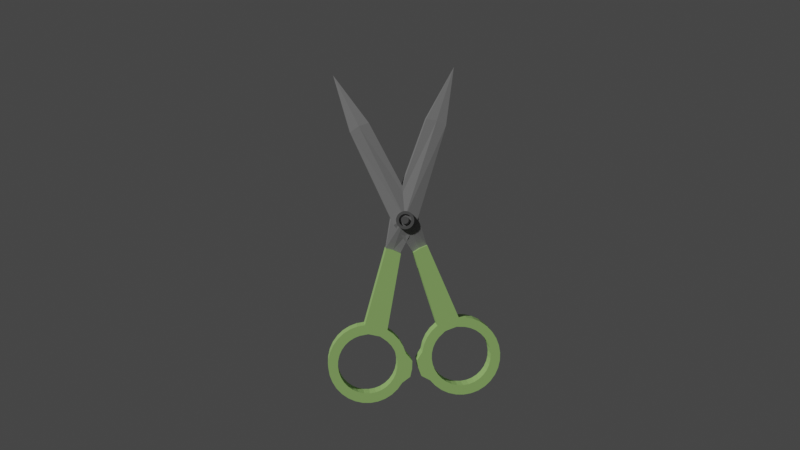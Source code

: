 # Source: scissor.blend  (saved by Blender 3.6.13; exported with 4.5.12 LTS)
import bpy
from mathutils import Matrix  # noqa: F401  (used for matrix-valued properties, if any)

bpy.ops.wm.read_factory_settings(use_empty=True)
scene = bpy.context.scene
scene.name = 'Scene'

# ---- materials (node trees are filled in below, after node groups)
mat_main = bpy.data.materials.new('main')
mat_main.use_transparent_shadow = False
mat_scissorcolor = bpy.data.materials.new('scissorColor')
mat_scissorcolor.use_transparent_shadow = False
mat_main_001 = bpy.data.materials.new('main.001')
mat_main_001.use_transparent_shadow = False

# ---- material node trees
mat_main.use_nodes = True; mat_main.node_tree.nodes.clear()
_N = mat_main.node_tree.nodes; _L = mat_main.node_tree.links
n0 = _N.new('ShaderNodeBsdfPrincipled'); n0.name = 'Principled BSDF'; n0.location = (10, 300)
n0.distribution = 'GGX'
n0.subsurface_method = 'RANDOM_WALK_SKIN'
n0.inputs[0].default_value = (0.1833, 0.1833, 0.1833, 1.0)
n0.inputs[3].default_value = 1.45
n0.inputs[27].default_value = (0.0, 0.0, 0.0, 1.0)
n0.inputs[28].default_value = 1.0
n1 = _N.new('ShaderNodeOutputMaterial'); n1.name = 'Material Output'; n1.location = (300, 300)
_L.new(n0.outputs[0], n1.inputs[0])
n1.is_active_output = True
mat_scissorcolor.use_nodes = True; mat_scissorcolor.node_tree.nodes.clear()
_N = mat_scissorcolor.node_tree.nodes; _L = mat_scissorcolor.node_tree.links
n0 = _N.new('ShaderNodeBsdfPrincipled'); n0.name = 'Principled BSDF'; n0.location = (10, 300)
n0.distribution = 'GGX'
n0.subsurface_method = 'RANDOM_WALK_SKIN'
n0.inputs[0].default_value = (0.2819, 0.4782, 0.1434, 1.0)
n0.inputs[3].default_value = 1.45
n0.inputs[27].default_value = (0.0, 0.0, 0.0, 1.0)
n0.inputs[28].default_value = 1.0
n1 = _N.new('ShaderNodeOutputMaterial'); n1.name = 'Material Output'; n1.location = (300, 300)
_L.new(n0.outputs[0], n1.inputs[0])
n1.is_active_output = True
mat_main_001.use_nodes = True; mat_main_001.node_tree.nodes.clear()
_N = mat_main_001.node_tree.nodes; _L = mat_main_001.node_tree.links
n0 = _N.new('ShaderNodeBsdfPrincipled'); n0.name = 'Principled BSDF'; n0.location = (10, 300)
n0.distribution = 'GGX'
n0.subsurface_method = 'RANDOM_WALK_SKIN'
n0.inputs[0].default_value = (0.08399, 0.08399, 0.08399, 1.0)
n0.inputs[3].default_value = 1.45
n0.inputs[27].default_value = (0.0, 0.0, 0.0, 1.0)
n0.inputs[28].default_value = 1.0
n1 = _N.new('ShaderNodeOutputMaterial'); n1.name = 'Material Output'; n1.location = (300, 300)
_L.new(n0.outputs[0], n1.inputs[0])
n1.is_active_output = True

# ---- world
world_world = bpy.data.worlds.new('World'); scene.world = world_world
world_world.use_nodes = True; world_world.node_tree.nodes.clear()
_N = world_world.node_tree.nodes; _L = world_world.node_tree.links
n0 = _N.new('ShaderNodeOutputWorld'); n0.name = 'World Output'; n0.location = (300, 300)
n1 = _N.new('ShaderNodeBackground'); n1.name = 'Background'; n1.location = (10, 300)
n1.inputs[0].default_value = (0.05088, 0.05088, 0.05088, 1.0)
_L.new(n1.outputs[0], n0.inputs[0])
n0.is_active_output = True
world_world.color = (0.05088, 0.05088, 0.05088)
world_world.use_sun_shadow = False
world_world.sun_shadow_jitter_overblur = 0.0

# ---- cameras
cam_camera_001 = bpy.data.cameras.new('Camera.001')

# ---- meshes
me_circle = bpy.data.meshes.new('Circle')
me_circle.from_pydata([(-5.859e-10, 0.7552, -6.58e-10), (-0.1473, 0.7407, -1.635e-09), (-0.289, 0.6977, -1.696e-09), (-0.4196, 0.628, -1.617e-09), (-0.534, 0.534, -1.827e-09), (-0.6778, 0.3618, -1.448e-09), (-0.7638, 0.07012, -1.357e-09), (-0.7407, -0.1473, -1.76e-09), (-0.6977, -0.289, -1.527e-09), (-0.628, -0.4196, -1.235e-09), (-0.534, -0.534, -8.962e-10), (-0.4196, -0.628, -5.226e-10), (-0.289, -0.6977, -4.798e-10), (-0.1473, -0.7407, -3.443e-10), (-5.859e-10, -0.7552, 6.58e-10), (0.1473, -0.7407, 1.284e-09), (0.289, -0.6977, 1.345e-09), (0.4196, -0.628, 1.617e-09), (0.534, -0.534, 1.827e-09), (0.628, -0.4196, 1.967e-09), (0.6977, -0.289, 2.031e-09), (0.7407, -0.1473, 2.017e-09), (0.7552, 0.0, 1.926e-09), (0.7407, 0.1473, 1.76e-09), (0.6977, 0.289, 1.527e-09), (0.628, 0.4196, 1.235e-09), (0.534, 0.534, 8.962e-10), (0.4196, 0.628, 5.226e-10), (0.289, 0.6977, 1.289e-10), (0.1473, 0.7407, -6.581e-12), (-0.1473, 0.7407, -0.4762), (-7.526e-09, 0.7552, -0.4762), (-0.289, 0.6977, -0.4762), (-0.4196, 0.628, -0.4762), (-0.534, 0.534, -0.4762), (-0.6778, 0.3618, -0.4762), (-0.7407, -0.1473, -0.4762), (-0.7638, 0.07012, -0.4762), (-0.6977, -0.289, -0.4762), (-0.628, -0.4196, -0.4762), (-0.534, -0.534, -0.4762), (-0.4196, -0.628, -0.4762), (-0.289, -0.6977, -0.4762), (-0.1473, -0.7407, -0.4762), (-7.526e-09, -0.7552, -0.4762), (0.1473, -0.7407, -0.4762), (0.289, -0.6977, -0.4762), (0.4196, -0.628, -0.4762), (0.534, -0.534, -0.4762), (0.628, -0.4196, -0.4762), (0.6977, -0.289, -0.4762), (0.7407, -0.1473, -0.4762), (0.7552, 2.572e-09, -0.4762), (0.7407, 0.1473, -0.4762), (0.6977, 0.289, -0.4762), (0.628, 0.4196, -0.4762), (0.534, 0.534, -0.4762), (0.4196, 0.628, -0.4762), (0.289, 0.6977, -0.4762), (0.1473, 0.7407, -0.4762), (-0.1951, 0.9808, 0.0), (0.01269, 1.129, -4.844e-10), (-0.3827, 0.9239, 0.0), (-0.5556, 0.8315, 0.0), (-0.7071, 0.7071, 0.0), (-0.8315, 0.5556, 0.0), (-0.9808, -0.1951, 0.0), (-1.0, 0.0, 0.0), (-0.9239, -0.3827, 0.0), (-0.8315, -0.5556, 0.0), (-0.7071, -0.7071, 0.0), (-0.5556, -0.8315, 0.0), (-0.3827, -0.9239, 0.0), (-0.1951, -0.9808, 0.0), (0.0, -1.0, 0.0), (0.1951, -0.9808, 0.0), (0.3827, -0.9239, 0.0), (0.5556, -0.8315, 0.0), (0.7071, -0.7071, 0.0), (0.8315, -0.5556, 0.0), (0.9239, -0.3827, 0.0), (0.9808, -0.1951, 0.0), (1.0, 0.0, 0.0), (0.9808, 0.1951, 0.0), (0.9239, 0.3827, 0.0), (0.8315, 0.5556, 0.0), (0.7071, 0.7071, 0.0), (0.5556, 0.8315, 0.0), (0.4203, 1.048, 0.0), (0.2203, 1.108, -2.434e-10), (-2.829, 0.8589, 1.438e-07), (-2.736, 1.032, 1.438e-07), (-2.886, 0.6713, 1.438e-07), (-0.1951, 0.9808, -0.4762), (0.01269, 1.129, -0.4762), (-0.3827, 0.9239, -0.4762), (-0.5556, 0.8315, -0.4762), (-0.7071, 0.7071, -0.4762), (-0.8315, 0.5556, -0.4762), (-0.9808, -0.1951, -0.4762), (-1.0, 2.572e-09, -0.4762), (-0.9239, -0.3827, -0.4762), (-0.8315, -0.5556, -0.4762), (-0.7071, -0.7071, -0.4762), (-0.5556, -0.8315, -0.4762), (-0.3827, -0.9239, -0.4762), (-0.1951, -0.9808, -0.4762), (-7.526e-09, -1.0, -0.4762), (0.1951, -0.9808, -0.4762), (0.3827, -0.9239, -0.4762), (0.5556, -0.8315, -0.4762), (0.7071, -0.7071, -0.4762), (0.8315, -0.5556, -0.4762), (0.9239, -0.3827, -0.4762), (0.9808, -0.1951, -0.4762), (1.0, 2.572e-09, -0.4762), (0.9808, 0.1951, -0.4762), (0.9239, 0.3827, -0.4762), (0.8315, 0.5556, -0.4762), (0.7071, 0.7071, -0.4762), (0.5556, 0.8315, -0.4762), (0.4203, 1.048, -0.4762), (0.2203, 1.108, -0.4762), (-2.829, 0.8589, -0.4762), (-2.736, 1.032, -0.4762), (-2.886, 0.6713, -0.4762), (-2.736, 1.032, -0.3132), (-2.736, 1.032, -0.163), (-2.829, 0.8589, -0.163), (-2.829, 0.8589, -0.3132), (-2.886, 0.6713, -0.163), (-2.886, 0.6713, -0.3132), (-5.983, 2.165, -0.0869), (-5.983, 2.165, -0.3893), (-6.047, 1.908, -0.3779), (-6.047, 1.908, -0.09832), (-5.846, 2.392, -0.09832), (-5.846, 2.392, -0.3779), (-7.278, 2.702, -0.2381), (-7.278, 2.702, -0.2381), (-7.278, 2.702, -0.2381), (-7.278, 2.702, -0.2381), (-7.278, 2.702, -0.2381), (-7.278, 2.702, -0.2381), (-3.614, 1.184, -0.4911), (-3.466, 1.475, -0.4408), (-3.614, 1.184, 0.01489), (-3.715, 0.8743, -0.03538), (-3.715, 0.8743, -0.4408), (-3.466, 1.475, -0.03538), (-5.859e-10, 1.626, -6.58e-10), (-0.1473, 1.64, -1.635e-09), (-0.289, 1.683, -1.696e-09), (-0.4196, 1.753, -1.617e-09), (-0.534, 1.847, -1.827e-09), (-0.6778, 2.019, -1.448e-09), (-0.7638, 2.311, -1.357e-09), (-0.7407, 2.528, -1.76e-09), (-0.6977, 2.67, -1.527e-09), (-0.628, 2.801, -1.235e-09), (-0.534, 2.915, -8.963e-10), (-0.4196, 3.009, -5.226e-10), (-0.289, 3.079, -4.798e-10), (-0.1473, 3.122, -3.443e-10), (-5.859e-10, 3.136, 6.58e-10), (0.1473, 3.122, 1.284e-09), (0.289, 3.079, 1.345e-09), (0.4196, 3.009, 1.617e-09), (0.534, 2.915, 1.827e-09), (0.628, 2.801, 1.967e-09), (0.6977, 2.67, 2.031e-09), (0.7407, 2.528, 2.017e-09), (0.7552, 2.381, 1.926e-09), (0.7407, 2.234, 1.76e-09), (0.6977, 2.092, 1.527e-09), (0.628, 1.961, 1.235e-09), (0.534, 1.847, 8.963e-10), (0.4196, 1.753, 5.226e-10), (0.289, 1.683, 1.289e-10), (0.1473, 1.64, -6.58e-12), (-0.1473, 1.64, -0.4762), (-7.526e-09, 1.626, -0.4762), (-0.289, 1.683, -0.4762), (-0.4196, 1.753, -0.4762), (-0.534, 1.847, -0.4762), (-0.6778, 2.019, -0.4762), (-0.7407, 2.528, -0.4762), (-0.7638, 2.311, -0.4762), (-0.6977, 2.67, -0.4762), (-0.628, 2.801, -0.4762), (-0.534, 2.915, -0.4762), (-0.4196, 3.009, -0.4762), (-0.289, 3.079, -0.4762), (-0.1473, 3.122, -0.4762), (-7.526e-09, 3.136, -0.4762), (0.1473, 3.122, -0.4762), (0.289, 3.079, -0.4762), (0.4196, 3.009, -0.4762), (0.534, 2.915, -0.4762), (0.628, 2.801, -0.4762), (0.6977, 2.67, -0.4762), (0.7407, 2.528, -0.4762), (0.7552, 2.381, -0.4762), (0.7407, 2.234, -0.4762), (0.6977, 2.092, -0.4762), (0.628, 1.961, -0.4762), (0.534, 1.847, -0.4762), (0.4196, 1.753, -0.4762), (0.289, 1.683, -0.4762), (0.1473, 1.64, -0.4762), (-0.1951, 1.4, -1.386e-15), (0.01269, 1.252, -4.844e-10), (-0.3827, 1.457, -2.719e-15), (-0.5556, 1.549, -3.948e-15), (-0.7071, 1.674, -5.024e-15), (-0.8315, 1.825, -5.908e-15), (-0.9808, 2.576, -6.969e-15), (-1.0, 2.381, -7.105e-15), (-0.9239, 2.764, -6.565e-15), (-0.8315, 2.937, -5.908e-15), (-0.7071, 3.088, -5.024e-15), (-0.5556, 3.212, -3.948e-15), (-0.3827, 3.305, -2.719e-15), (-0.1951, 3.362, -1.386e-15), (0.0, 3.381, 0.0), (0.1951, 3.362, 1.386e-15), (0.3827, 3.305, 2.719e-15), (0.5556, 3.212, 3.948e-15), (0.7071, 3.088, 5.024e-15), (0.8315, 2.937, 5.908e-15), (0.9239, 2.764, 6.565e-15), (0.9808, 2.576, 6.969e-15), (1.0, 2.381, 7.105e-15), (0.9808, 2.186, 6.969e-15), (0.9239, 1.998, 6.565e-15), (0.8315, 1.825, 5.908e-15), (0.7071, 1.674, 5.024e-15), (0.5556, 1.549, 3.948e-15), (0.4203, 1.333, 2.986e-15), (0.2203, 1.273, -2.434e-10), (-2.829, 1.522, 1.438e-07), (-2.736, 1.349, 1.438e-07), (-2.886, 1.71, 1.438e-07), (-0.1951, 1.4, -0.4762), (0.01269, 1.252, -0.4762), (-0.3827, 1.457, -0.4762), (-0.5556, 1.549, -0.4762), (-0.7071, 1.674, -0.4762), (-0.8315, 1.825, -0.4762), (-0.9808, 2.576, -0.4762), (-1.0, 2.381, -0.4762), (-0.9239, 2.764, -0.4762), (-0.8315, 2.937, -0.4762), (-0.7071, 3.088, -0.4762), (-0.5556, 3.212, -0.4762), (-0.3827, 3.305, -0.4762), (-0.1951, 3.362, -0.4762), (-7.526e-09, 3.381, -0.4762), (0.1951, 3.362, -0.4762), (0.3827, 3.305, -0.4762), (0.5556, 3.212, -0.4762), (0.7071, 3.088, -0.4762), (0.8315, 2.937, -0.4762), (0.9239, 2.764, -0.4762), (0.9808, 2.576, -0.4762), (1.0, 2.381, -0.4762), (0.9808, 2.186, -0.4762), (0.9239, 1.998, -0.4762), (0.8315, 1.825, -0.4762), (0.7071, 1.674, -0.4762), (0.5556, 1.549, -0.4762), (0.4203, 1.333, -0.4762), (0.2203, 1.273, -0.4762), (-2.829, 1.522, -0.4762), (-2.736, 1.349, -0.4762), (-2.886, 1.71, -0.4762), (-2.736, 1.349, -0.3132), (-2.736, 1.349, -0.163), (-2.829, 1.522, -0.163), (-2.829, 1.522, -0.3132), (-2.886, 1.71, -0.163), (-2.886, 1.71, -0.3132), (-5.983, 0.2156, -0.0869), (-5.983, 0.2156, -0.3893), (-6.047, 0.4726, -0.3779), (-6.047, 0.4726, -0.09832), (-5.846, -0.01129, -0.09832), (-5.846, -0.01129, -0.3779), (-7.278, -0.3211, -0.2381), (-7.278, -0.3211, -0.2381), (-7.278, -0.3211, -0.2381), (-7.278, -0.3211, -0.2381), (-7.278, -0.3211, -0.2381), (-7.278, -0.3211, -0.2381), (-3.614, 1.197, -0.4911), (-3.466, 0.9063, -0.4408), (-3.614, 1.197, 0.01489), (-3.715, 1.507, -0.03538), (-3.715, 1.507, -0.4408), (-3.466, 0.9063, -0.03538), (-3.614, 1.184, -0.4911), (-3.466, 1.475, -0.4408), (-3.614, 1.184, 0.01489), (-3.715, 0.8743, -0.03538), (-3.715, 0.8743, -0.4408), (-3.466, 1.475, -0.03538), (-3.614, 1.197, -0.4911), (-3.466, 0.9063, -0.4408), (-3.614, 1.197, 0.01489), (-3.715, 1.507, -0.03538), (-3.715, 1.507, -0.4408), (-3.466, 0.9063, -0.03538), (-3.571, 1.037, 0.04242), (-3.571, 1.037, -0.5073), (-3.601, 1.04, 0.04242), (-3.601, 1.04, -0.5073), (-3.631, 1.049, 0.04242), (-3.631, 1.049, -0.5073), (-3.658, 1.064, 0.04242), (-3.658, 1.064, -0.5073), (-3.682, 1.083, 0.04242), (-3.682, 1.083, -0.5073), (-3.701, 1.107, 0.04242), (-3.701, 1.107, -0.5073), (-3.715, 1.134, 0.04242), (-3.715, 1.134, -0.5073), (-3.724, 1.163, 0.04242), (-3.724, 1.163, -0.5073), (-3.727, 1.194, 0.04242), (-3.727, 1.194, -0.5073), (-3.724, 1.224, 0.04242), (-3.724, 1.224, -0.5073), (-3.715, 1.254, 0.04242), (-3.715, 1.254, -0.5073), (-3.701, 1.281, 0.04242), (-3.701, 1.281, -0.5073), (-3.682, 1.305, 0.04242), (-3.682, 1.305, -0.5073), (-3.658, 1.324, 0.04242), (-3.658, 1.324, -0.5073), (-3.631, 1.339, 0.04242), (-3.631, 1.339, -0.5073), (-3.601, 1.347, 0.04242), (-3.601, 1.347, -0.5073), (-3.571, 1.35, 0.04242), (-3.571, 1.35, -0.5073), (-3.54, 1.347, 0.04242), (-3.54, 1.347, -0.5073), (-3.511, 1.339, 0.04242), (-3.511, 1.339, -0.5073), (-3.484, 1.324, 0.04242), (-3.484, 1.324, -0.5073), (-3.46, 1.305, 0.04242), (-3.46, 1.305, -0.5073), (-3.441, 1.281, 0.04242), (-3.441, 1.281, -0.5073), (-3.426, 1.254, 0.04242), (-3.426, 1.254, -0.5073), (-3.417, 1.224, 0.04242), (-3.417, 1.224, -0.5073), (-3.414, 1.194, 0.04242), (-3.414, 1.194, -0.5073), (-3.417, 1.163, 0.04242), (-3.417, 1.163, -0.5073), (-3.426, 1.134, 0.04242), (-3.426, 1.134, -0.5073), (-3.441, 1.107, 0.04242), (-3.441, 1.107, -0.5073), (-3.46, 1.083, 0.04242), (-3.46, 1.083, -0.5073), (-3.484, 1.064, 0.04242), (-3.484, 1.064, -0.5073), (-3.511, 1.049, 0.04242), (-3.511, 1.049, -0.5073), (-3.54, 1.04, 0.04242), (-3.54, 1.04, -0.5073), (-3.571, 0.9654, 0.04242), (-3.615, 0.9698, 0.04242), (-3.615, 0.9698, -0.5073), (-3.571, 0.9654, -0.5073), (-3.658, 0.9828, 0.04242), (-3.658, 0.9828, -0.5073), (-3.698, 1.004, 0.04242), (-3.698, 1.004, -0.5073), (-3.733, 1.032, 0.04242), (-3.733, 1.032, -0.5073), (-3.761, 1.067, 0.04242), (-3.761, 1.067, -0.5073), (-3.782, 1.106, 0.04242), (-3.782, 1.106, -0.5073), (-3.795, 1.149, 0.04242), (-3.795, 1.149, -0.5073), (-3.799, 1.194, 0.04242), (-3.799, 1.194, -0.5073), (-3.795, 1.239, 0.04242), (-3.795, 1.239, -0.5073), (-3.782, 1.281, 0.04242), (-3.782, 1.281, -0.5073), (-3.761, 1.321, 0.04242), (-3.761, 1.321, -0.5073), (-3.733, 1.356, 0.04242), (-3.733, 1.356, -0.5073), (-3.698, 1.384, 0.04242), (-3.698, 1.384, -0.5073), (-3.658, 1.405, 0.04242), (-3.658, 1.405, -0.5073), (-3.615, 1.418, 0.04242), (-3.615, 1.418, -0.5073), (-3.571, 1.423, 0.04242), (-3.571, 1.423, -0.5073), (-3.526, 1.418, 0.04242), (-3.526, 1.418, -0.5073), (-3.483, 1.405, 0.04242), (-3.483, 1.405, -0.5073), (-3.444, 1.384, 0.04242), (-3.444, 1.384, -0.5073), (-3.409, 1.356, 0.04242), (-3.409, 1.356, -0.5073), (-3.381, 1.321, 0.04242), (-3.381, 1.321, -0.5073), (-3.36, 1.281, 0.04242), (-3.36, 1.281, -0.5073), (-3.347, 1.239, 0.04242), (-3.347, 1.239, -0.5073), (-3.342, 1.194, 0.04242), (-3.342, 1.194, -0.5073), (-3.347, 1.149, 0.04242), (-3.347, 1.149, -0.5073), (-3.36, 1.106, 0.04242), (-3.36, 1.106, -0.5073), (-3.381, 1.067, 0.04242), (-3.381, 1.067, -0.5073), (-3.409, 1.032, 0.04242), (-3.409, 1.032, -0.5073), (-3.444, 1.004, 0.04242), (-3.444, 1.004, -0.5073), (-3.483, 0.9828, 0.04242), (-3.483, 0.9828, -0.5073), (-3.526, 0.9698, 0.04242), (-3.526, 0.9698, -0.5073), (-3.575, 1.281, -0.5064), (-3.575, 1.281, 0.05875), (-3.556, 1.28, -0.5064), (-3.556, 1.28, 0.05875), (-3.538, 1.274, -0.5064), (-3.538, 1.274, 0.05875), (-3.522, 1.265, -0.5064), (-3.522, 1.265, 0.05875), (-3.507, 1.254, -0.5064), (-3.507, 1.254, 0.05875), (-3.495, 1.239, -0.5064), (-3.495, 1.239, 0.05875), (-3.487, 1.223, -0.5064), (-3.487, 1.223, 0.05875), (-3.481, 1.205, -0.5064), (-3.481, 1.205, 0.05875), (-3.479, 1.186, -0.5064), (-3.479, 1.186, 0.05875), (-3.481, 1.168, -0.5064), (-3.481, 1.168, 0.05875), (-3.487, 1.15, -0.5064), (-3.487, 1.15, 0.05875), (-3.495, 1.133, -0.5064), (-3.495, 1.133, 0.05875), (-3.507, 1.119, -0.5064), (-3.507, 1.119, 0.05875), (-3.522, 1.107, -0.5064), (-3.522, 1.107, 0.05875), (-3.538, 1.098, -0.5064), (-3.538, 1.098, 0.05875), (-3.556, 1.093, -0.5064), (-3.556, 1.093, 0.05875), (-3.575, 1.091, -0.5064), (-3.575, 1.091, 0.05875), (-3.593, 1.093, -0.5064), (-3.593, 1.093, 0.05874), (-3.611, 1.098, -0.5064), (-3.611, 1.098, 0.05874), (-3.627, 1.107, -0.5064), (-3.627, 1.107, 0.05874), (-3.642, 1.119, -0.5064), (-3.642, 1.119, 0.05874), (-3.654, 1.133, -0.5064), (-3.654, 1.133, 0.05874), (-3.663, 1.15, -0.5064), (-3.663, 1.15, 0.05874), (-3.668, 1.168, -0.5064), (-3.668, 1.168, 0.05874), (-3.67, 1.186, -0.5064), (-3.67, 1.186, 0.05874), (-3.668, 1.205, -0.5064), (-3.668, 1.205, 0.05874), (-3.663, 1.223, -0.5064), (-3.663, 1.223, 0.05874), (-3.654, 1.239, -0.5064), (-3.654, 1.239, 0.05874), (-3.642, 1.254, -0.5064), (-3.642, 1.254, 0.05874), (-3.627, 1.265, -0.5064), (-3.627, 1.265, 0.05874), (-3.611, 1.274, -0.5064), (-3.611, 1.274, 0.05874), (-3.593, 1.28, -0.5064), (-3.593, 1.28, 0.05874)], [], [(46, 45, 15, 16), (52, 51, 21, 22), (77, 76, 109, 110), (92, 90, 128, 130), (64, 63, 96, 97), (78, 77, 110, 111), (67, 92, 130, 131, 125, 100), (65, 64, 97, 98), (79, 78, 111, 112), (56, 55, 25, 26), (80, 79, 112, 113), (66, 67, 100, 99), (90, 91, 127, 128), (81, 80, 113, 114), (58, 57, 27, 28), (68, 66, 99, 101), (82, 81, 114, 115), (69, 68, 101, 102), (83, 82, 115, 116), (70, 69, 102, 103), (84, 83, 116, 117), (71, 70, 103, 104), (85, 84, 117, 118), (72, 71, 104, 105), (86, 85, 118, 119), (73, 72, 105, 106), (87, 86, 119, 120), (74, 73, 106, 107), (60, 61, 94, 93), (88, 87, 120, 121), (75, 74, 107, 108), (62, 60, 93, 95), (89, 88, 121, 122), (76, 75, 108, 109), (63, 62, 95, 96), (1, 0, 61, 60), (2, 1, 60, 62), (3, 2, 62, 63), (4, 3, 63, 64), (5, 4, 64, 65), (44, 43, 13, 14), (7, 6, 67, 66), (8, 7, 66, 68), (9, 8, 68, 69), (10, 9, 69, 70), (11, 10, 70, 71), (12, 11, 71, 72), (13, 12, 72, 73), (14, 13, 73, 74), (15, 14, 74, 75), (16, 15, 75, 76), (17, 16, 76, 77), (18, 17, 77, 78), (19, 18, 78, 79), (20, 19, 79, 80), (21, 20, 80, 81), (22, 21, 81, 82), (23, 22, 82, 83), (24, 23, 83, 84), (25, 24, 84, 85), (26, 25, 85, 86), (27, 26, 86, 87), (28, 27, 87, 88), (29, 28, 88, 89), (0, 29, 89, 61), (48, 47, 17, 18), (67, 6, 5, 65, 91, 90, 92), (47, 46, 16, 17), (49, 48, 18, 19), (51, 50, 20, 21), (31, 30, 93, 94), (30, 32, 95, 93), (32, 33, 96, 95), (33, 34, 97, 96), (34, 35, 98, 97), (50, 49, 19, 20), (37, 36, 99, 100), (36, 38, 101, 99), (38, 39, 102, 101), (39, 40, 103, 102), (40, 41, 104, 103), (41, 42, 105, 104), (42, 43, 106, 105), (43, 44, 107, 106), (44, 45, 108, 107), (45, 46, 109, 108), (46, 47, 110, 109), (47, 48, 111, 110), (48, 49, 112, 111), (49, 50, 113, 112), (50, 51, 114, 113), (51, 52, 115, 114), (52, 53, 116, 115), (53, 54, 117, 116), (54, 55, 118, 117), (55, 56, 119, 118), (56, 57, 120, 119), (57, 58, 121, 120), (58, 59, 122, 121), (59, 31, 94, 122), (55, 54, 24, 25), (100, 125, 123, 124, 98, 35, 37), (54, 53, 23, 24), (57, 56, 26, 27), (53, 52, 22, 23), (59, 58, 28, 29), (31, 59, 29, 0), (45, 44, 14, 15), (43, 42, 12, 13), (42, 41, 11, 12), (41, 40, 10, 11), (40, 39, 9, 10), (39, 38, 8, 9), (38, 36, 7, 8), (36, 37, 6, 7), (37, 35, 5, 6), (35, 34, 4, 5), (34, 33, 3, 4), (33, 32, 2, 3), (32, 30, 1, 2), (30, 31, 0, 1), (131, 129, 123, 125), (129, 126, 124, 123), (61, 89, 122, 94), (147, 146, 132, 135), (145, 144, 133, 137), (91, 65, 98, 124, 126, 127), (135, 132, 138, 141), (137, 133, 139, 143), (144, 148, 134, 133), (146, 149, 136, 132), (149, 145, 137, 136), (148, 147, 135, 134), (139, 140, 141, 138), (143, 139, 138, 142), (133, 134, 140, 139), (132, 136, 142, 138), (136, 137, 143, 142), (134, 135, 141, 140), (131, 130, 147, 148), (127, 126, 145, 149), (128, 127, 149, 146), (129, 131, 148, 144), (126, 129, 144, 145), (130, 128, 146, 147), (196, 195, 165, 166), (202, 201, 171, 172), (227, 226, 259, 260), (242, 240, 278, 280), (214, 213, 246, 247), (228, 227, 260, 261), (217, 242, 280, 281, 275, 250), (215, 214, 247, 248), (229, 228, 261, 262), (206, 205, 175, 176), (230, 229, 262, 263), (216, 217, 250, 249), (240, 241, 277, 278), (231, 230, 263, 264), (208, 207, 177, 178), (218, 216, 249, 251), (232, 231, 264, 265), (219, 218, 251, 252), (233, 232, 265, 266), (220, 219, 252, 253), (234, 233, 266, 267), (221, 220, 253, 254), (235, 234, 267, 268), (222, 221, 254, 255), (236, 235, 268, 269), (223, 222, 255, 256), (237, 236, 269, 270), (224, 223, 256, 257), (210, 211, 244, 243), (238, 237, 270, 271), (225, 224, 257, 258), (212, 210, 243, 245), (239, 238, 271, 272), (226, 225, 258, 259), (213, 212, 245, 246), (151, 150, 211, 210), (152, 151, 210, 212), (153, 152, 212, 213), (154, 153, 213, 214), (155, 154, 214, 215), (194, 193, 163, 164), (157, 156, 217, 216), (158, 157, 216, 218), (159, 158, 218, 219), (160, 159, 219, 220), (161, 160, 220, 221), (162, 161, 221, 222), (163, 162, 222, 223), (164, 163, 223, 224), (165, 164, 224, 225), (166, 165, 225, 226), (167, 166, 226, 227), (168, 167, 227, 228), (169, 168, 228, 229), (170, 169, 229, 230), (171, 170, 230, 231), (172, 171, 231, 232), (173, 172, 232, 233), (174, 173, 233, 234), (175, 174, 234, 235), (176, 175, 235, 236), (177, 176, 236, 237), (178, 177, 237, 238), (179, 178, 238, 239), (150, 179, 239, 211), (198, 197, 167, 168), (217, 156, 155, 215, 241, 240, 242), (197, 196, 166, 167), (199, 198, 168, 169), (201, 200, 170, 171), (181, 180, 243, 244), (180, 182, 245, 243), (182, 183, 246, 245), (183, 184, 247, 246), (184, 185, 248, 247), (200, 199, 169, 170), (187, 186, 249, 250), (186, 188, 251, 249), (188, 189, 252, 251), (189, 190, 253, 252), (190, 191, 254, 253), (191, 192, 255, 254), (192, 193, 256, 255), (193, 194, 257, 256), (194, 195, 258, 257), (195, 196, 259, 258), (196, 197, 260, 259), (197, 198, 261, 260), (198, 199, 262, 261), (199, 200, 263, 262), (200, 201, 264, 263), (201, 202, 265, 264), (202, 203, 266, 265), (203, 204, 267, 266), (204, 205, 268, 267), (205, 206, 269, 268), (206, 207, 270, 269), (207, 208, 271, 270), (208, 209, 272, 271), (209, 181, 244, 272), (205, 204, 174, 175), (250, 275, 273, 274, 248, 185, 187), (204, 203, 173, 174), (207, 206, 176, 177), (203, 202, 172, 173), (209, 208, 178, 179), (181, 209, 179, 150), (195, 194, 164, 165), (193, 192, 162, 163), (192, 191, 161, 162), (191, 190, 160, 161), (190, 189, 159, 160), (189, 188, 158, 159), (188, 186, 157, 158), (186, 187, 156, 157), (187, 185, 155, 156), (185, 184, 154, 155), (184, 183, 153, 154), (183, 182, 152, 153), (182, 180, 151, 152), (180, 181, 150, 151), (281, 279, 273, 275), (279, 276, 274, 273), (211, 239, 272, 244), (297, 296, 282, 285), (295, 294, 283, 287), (241, 215, 248, 274, 276, 277), (285, 282, 288, 291), (287, 283, 289, 293), (294, 298, 284, 283), (296, 299, 286, 282), (299, 295, 287, 286), (298, 297, 285, 284), (289, 290, 291, 288), (293, 289, 288, 292), (283, 284, 290, 289), (282, 286, 292, 288), (286, 287, 293, 292), (284, 285, 291, 290), (281, 280, 297, 298), (277, 276, 295, 299), (278, 277, 299, 296), (279, 281, 298, 294), (276, 279, 294, 295), (280, 278, 296, 297), (297, 296, 308, 309), (149, 145, 301, 305), (296, 299, 311, 308), (147, 146, 302, 303), (146, 149, 305, 302), (294, 298, 310, 306), (298, 297, 309, 310), (144, 148, 304, 300), (295, 294, 306, 307), (148, 147, 303, 304), (299, 295, 307, 311), (145, 144, 300, 301), (376, 379, 378, 377), (377, 378, 381, 380), (380, 381, 383, 382), (382, 383, 385, 384), (384, 385, 387, 386), (386, 387, 389, 388), (388, 389, 391, 390), (390, 391, 393, 392), (392, 393, 395, 394), (394, 395, 397, 396), (396, 397, 399, 398), (398, 399, 401, 400), (400, 401, 403, 402), (402, 403, 405, 404), (404, 405, 407, 406), (406, 407, 409, 408), (408, 409, 411, 410), (410, 411, 413, 412), (412, 413, 415, 414), (414, 415, 417, 416), (416, 417, 419, 418), (418, 419, 421, 420), (420, 421, 423, 422), (422, 423, 425, 424), (424, 425, 427, 426), (426, 427, 429, 428), (428, 429, 431, 430), (430, 431, 433, 432), (432, 433, 435, 434), (434, 435, 437, 436), (375, 373, 372, 374), (436, 437, 439, 438), (438, 439, 379, 376), (313, 375, 374, 312), (314, 312, 376, 377), (313, 315, 378, 379), (316, 314, 377, 380), (315, 317, 381, 378), (318, 316, 380, 382), (317, 319, 383, 381), (320, 318, 382, 384), (319, 321, 385, 383), (322, 320, 384, 386), (321, 323, 387, 385), (324, 322, 386, 388), (323, 325, 389, 387), (326, 324, 388, 390), (325, 327, 391, 389), (328, 326, 390, 392), (327, 329, 393, 391), (330, 328, 392, 394), (329, 331, 395, 393), (332, 330, 394, 396), (331, 333, 397, 395), (334, 332, 396, 398), (333, 335, 399, 397), (336, 334, 398, 400), (335, 337, 401, 399), (338, 336, 400, 402), (337, 339, 403, 401), (340, 338, 402, 404), (339, 341, 405, 403), (342, 340, 404, 406), (341, 343, 407, 405), (344, 342, 406, 408), (343, 345, 409, 407), (346, 344, 408, 410), (345, 347, 411, 409), (348, 346, 410, 412), (347, 349, 413, 411), (350, 348, 412, 414), (349, 351, 415, 413), (352, 350, 414, 416), (351, 353, 417, 415), (354, 352, 416, 418), (353, 355, 419, 417), (356, 354, 418, 420), (355, 357, 421, 419), (358, 356, 420, 422), (357, 359, 423, 421), (360, 358, 422, 424), (359, 361, 425, 423), (362, 360, 424, 426), (361, 363, 427, 425), (364, 362, 426, 428), (363, 365, 429, 427), (366, 364, 428, 430), (365, 367, 431, 429), (368, 366, 430, 432), (367, 369, 433, 431), (370, 368, 432, 434), (369, 371, 435, 433), (372, 370, 434, 436), (371, 373, 437, 435), (374, 372, 436, 438), (373, 375, 439, 437), (312, 374, 438, 376), (375, 313, 379, 439), (373, 371, 370, 372), (371, 369, 368, 370), (369, 367, 366, 368), (367, 365, 364, 366), (365, 363, 362, 364), (363, 361, 360, 362), (361, 359, 358, 360), (359, 357, 356, 358), (357, 355, 354, 356), (355, 353, 352, 354), (353, 351, 350, 352), (351, 349, 348, 350), (349, 347, 346, 348), (347, 345, 344, 346), (345, 343, 342, 344), (343, 341, 340, 342), (341, 339, 338, 340), (339, 337, 336, 338), (337, 335, 334, 336), (335, 333, 332, 334), (333, 331, 330, 332), (331, 329, 328, 330), (329, 327, 326, 328), (327, 325, 324, 326), (325, 323, 322, 324), (323, 321, 320, 322), (321, 319, 318, 320), (319, 317, 316, 318), (317, 315, 314, 316), (315, 313, 312, 314), (440, 441, 443, 442), (442, 443, 445, 444), (444, 445, 447, 446), (446, 447, 449, 448), (448, 449, 451, 450), (450, 451, 453, 452), (452, 453, 455, 454), (454, 455, 457, 456), (456, 457, 459, 458), (458, 459, 461, 460), (460, 461, 463, 462), (462, 463, 465, 464), (464, 465, 467, 466), (466, 467, 469, 468), (468, 469, 471, 470), (470, 471, 473, 472), (472, 473, 475, 474), (474, 475, 477, 476), (476, 477, 479, 478), (478, 479, 481, 480), (480, 481, 483, 482), (482, 483, 485, 484), (484, 485, 487, 486), (486, 487, 489, 488), (488, 489, 491, 490), (490, 491, 493, 492), (492, 493, 495, 494), (494, 495, 497, 496), (496, 497, 499, 498), (498, 499, 501, 500), (443, 441, 503, 501, 499, 497, 495, 493, 491, 489, 487, 485, 483, 481, 479, 477, 475, 473, 471, 469, 467, 465, 463, 461, 459, 457, 455, 453, 451, 449, 447, 445), (500, 501, 503, 502), (502, 503, 441, 440), (440, 442, 444, 446, 448, 450, 452, 454, 456, 458, 460, 462, 464, 466, 468, 470, 472, 474, 476, 478, 480, 482, 484, 486, 488, 490, 492, 494, 496, 498, 500, 502)])
me_circle.polygons.foreach_set('material_index', [1, 1, 1, 1, 1, 1, 1, 1, 1, 1, 1, 1, 1, 1, 1, 1, 1, 1, 1, 1, 1, 1, 1, 1, 1, 1, 1, 1, 1, 1, 1, 1, 1, 1, 1, 1, 1, 1, 1, 1, 1, 1, 1, 1, 1, 1, 1, 1, 1, 1, 1, 1, 1, 1, 1, 1, 1, 1, 1, 1, 1, 1, 1, 1, 1, 1, 1, 1, 1, 1, 1, 1, 1, 1, 1, 1, 1, 1, 1, 1, 1, 1, 1, 1, 1, 1, 1, 1, 1, 1, 1, 1, 1, 1, 1, 1, 1, 1, 1, 1, 1, 1, 1, 1, 1, 1, 1, 1, 1, 1, 1, 1, 1, 1, 1, 1, 1, 1, 1, 1, 1, 1, 1, 1, 0, 0, 1, 0, 0, 0, 0, 0, 0, 0, 0, 0, 0, 0, 0, 0, 0, 0, 0, 0, 0, 1, 1, 1, 1, 1, 1, 1, 1, 1, 1, 1, 1, 1, 1, 1, 1, 1, 1, 1, 1, 1, 1, 1, 1, 1, 1, 1, 1, 1, 1, 1, 1, 1, 1, 1, 1, 1, 1, 1, 1, 1, 1, 1, 1, 1, 1, 1, 1, 1, 1, 1, 1, 1, 1, 1, 1, 1, 1, 1, 1, 1, 1, 1, 1, 1, 1, 1, 1, 1, 1, 1, 1, 1, 1, 1, 1, 1, 1, 1, 1, 1, 1, 1, 1, 1, 1, 1, 1, 1, 1, 1, 1, 1, 1, 1, 1, 1, 1, 1, 1, 1, 1, 1, 1, 1, 1, 1, 1, 1, 1, 1, 1, 1, 1, 1, 1, 1, 1, 1, 1, 1, 1, 1, 1, 0, 0, 1, 0, 0, 0, 0, 0, 0, 0, 0, 0, 0, 0, 0, 0, 0, 0, 0, 0, 0, 0, 0, 0, 0, 0, 0, 0, 0, 0, 0, 0, 0, 2, 2, 2, 2, 2, 2, 2, 2, 2, 2, 2, 2, 2, 2, 2, 2, 2, 2, 2, 2, 2, 2, 2, 2, 2, 2, 2, 2, 2, 2, 2, 2, 2, 2, 2, 2, 2, 2, 2, 2, 2, 2, 2, 2, 2, 2, 2, 2, 2, 2, 2, 2, 2, 2, 2, 2, 2, 2, 2, 2, 2, 2, 2, 2, 2, 2, 2, 2, 2, 2, 2, 2, 2, 2, 2, 2, 2, 2, 2, 2, 2, 2, 2, 2, 2, 2, 2, 2, 2, 2, 2, 2, 2, 2, 2, 2, 2, 2, 2, 2, 2, 2, 2, 2, 2, 2, 2, 2, 2, 2, 2, 2, 2, 2, 2, 2, 2, 2, 2, 2, 2, 2, 2, 2, 2, 2, 2, 2, 2, 2, 2, 2, 2, 2, 2, 2, 2, 2, 2, 2, 2, 2, 2, 2, 2, 2, 2, 2, 2, 2, 2, 2, 2, 2, 2, 2, 2, 2, 2, 2, 2, 2])
_uv = me_circle.uv_layers.new(name='UVMap')
_uv.uv.foreach_set('vector', [0.0, 0.0, 0.0, 0.0, 0.0, 0.0, 0.0, 0.0, 0.0, 0.0, 0.0, 0.0, 0.0, 0.0, 0.0, 0.0, 0.0, 0.0, 0.0, 0.0, 0.0, 0.0, 0.0, 0.0, 0.0, 0.0, 0.0, 0.0, 0.0, 0.0, 0.0, 0.0, 0.0, 0.0, 0.0, 0.0, 0.0, 0.0, 0.0, 0.0, 0.0, 0.0, 0.0, 0.0, 0.0, 0.0, 0.0, 0.0, 0.0, 0.0, 0.0, 0.0, 0.0, 0.0, 0.0, 0.0, 0.0, 0.0, 0.0, 0.0, 0.0, 0.0, 0.0, 0.0, 0.0, 0.0, 0.0, 0.0, 0.0, 0.0, 0.0, 0.0, 0.0, 0.0, 0.0, 0.0, 0.0, 0.0, 0.0, 0.0, 0.0, 0.0, 0.0, 0.0, 0.0, 0.0, 0.0, 0.0, 0.0, 0.0, 0.0, 0.0, 0.0, 0.0, 0.0, 0.0, 0.0, 0.0, 0.0, 0.0, 0.0, 0.0, 0.0, 0.0, 0.0, 0.0, 0.0, 0.0, 0.0, 0.0, 0.0, 0.0, 0.0, 0.0, 0.0, 0.0, 0.0, 0.0, 0.0, 0.0, 0.0, 0.0, 0.0, 0.0, 0.0, 0.0, 0.0, 0.0, 0.0, 0.0, 0.0, 0.0, 0.0, 0.0, 0.0, 0.0, 0.0, 0.0, 0.0, 0.0, 0.0, 0.0, 0.0, 0.0, 0.0, 0.0, 0.0, 0.0, 0.0, 0.0, 0.0, 0.0, 0.0, 0.0, 0.0, 0.0, 0.0, 0.0, 0.0, 0.0, 0.0, 0.0, 0.0, 0.0, 0.0, 0.0, 0.0, 0.0, 0.0, 0.0, 0.0, 0.0, 0.0, 0.0, 0.0, 0.0, 0.0, 0.0, 0.0, 0.0, 0.0, 0.0, 0.0, 0.0, 0.0, 0.0, 0.0, 0.0, 0.0, 0.0, 0.0, 0.0, 0.0, 0.0, 0.0, 0.0, 0.0, 0.0, 0.0, 0.0, 0.0, 0.0, 0.0, 0.0, 0.0, 0.0, 0.0, 0.0, 0.0, 0.0, 0.0, 0.0, 0.0, 0.0, 0.0, 0.0, 0.0, 0.0, 0.0, 0.0, 0.0, 0.0, 0.0, 0.0, 0.0, 0.0, 0.0, 0.0, 0.0, 0.0, 0.0, 0.0, 0.0, 0.0, 0.0, 0.0, 0.0, 0.0, 0.0, 0.0, 0.0, 0.0, 0.0, 0.0, 0.0, 0.0, 0.0, 0.0, 0.0, 0.0, 0.0, 0.0, 0.0, 0.0, 0.0, 0.0, 0.0, 0.0, 0.0, 0.0, 0.0, 0.0, 0.0, 0.0, 0.0, 0.0, 0.0, 0.0, 0.0, 0.0, 0.0, 0.0, 0.0, 0.0, 0.0, 0.0, 0.0, 0.0, 0.0, 0.0, 0.0, 0.0, 0.0, 0.0, 0.0, 0.0, 0.0, 0.0, 0.0, 0.0, 0.0, 0.0, 0.0, 0.0, 0.0, 0.0, 0.0, 0.0, 0.0, 0.0, 0.0, 0.0, 0.0, 0.0, 0.0, 0.0, 0.0, 0.0, 0.0, 0.0, 0.0, 0.0, 0.0, 0.0, 0.0, 0.0, 0.0, 0.0, 0.0, 0.0, 0.0, 0.0, 0.0, 0.0, 0.0, 0.0, 0.0, 0.0, 0.0, 0.0, 0.0, 0.0, 0.0, 0.0, 0.0, 0.0, 0.0, 0.0, 0.0, 0.0, 0.0, 0.0, 0.0, 0.0, 0.0, 0.0, 0.0, 0.0, 0.0, 0.0, 0.0, 0.0, 0.0, 0.0, 0.0, 0.0, 0.0, 0.0, 0.0, 0.0, 0.0, 0.0, 0.0, 0.0, 0.0, 0.0, 0.0, 0.0, 0.0, 0.0, 0.0, 0.0, 0.0, 0.0, 0.0, 0.0, 0.0, 0.0, 0.0, 0.0, 0.0, 0.0, 0.0, 0.0, 0.0, 0.0, 0.0, 0.0, 0.0, 0.0, 0.0, 0.0, 0.0, 0.0, 0.0, 0.0, 0.0, 0.0, 0.0, 0.0, 0.0, 0.0, 0.0, 0.0, 0.0, 0.0, 0.0, 0.0, 0.0, 0.0, 0.0, 0.0, 0.0, 0.0, 0.0, 0.0, 0.0, 0.0, 0.0, 0.0, 0.0, 0.0, 0.0, 0.0, 0.0, 0.0, 0.0, 0.0, 0.0, 0.0, 0.0, 0.0, 0.0, 0.0, 0.0, 0.0, 0.0, 0.0, 0.0, 0.0, 0.0, 0.0, 0.0, 0.0, 0.0, 0.0, 0.0, 0.0, 0.0, 0.0, 0.0, 0.0, 0.0, 0.0, 0.0, 0.0, 0.0, 0.0, 0.0, 0.0, 0.0, 0.0, 0.0, 0.0, 0.0, 0.0, 0.0, 0.0, 0.0, 0.0, 0.0, 0.0, 0.0, 0.0, 0.0, 0.0, 0.0, 0.0, 0.0, 0.0, 0.0, 0.0, 0.0, 0.0, 0.0, 0.0, 0.0, 0.0, 0.0, 0.0, 0.0, 0.0, 0.0, 0.0, 0.0, 0.0, 0.0, 0.0, 0.0, 0.0, 0.0, 0.0, 0.0, 0.0, 0.0, 0.0, 0.0, 0.0, 0.0, 0.0, 0.0, 0.0, 0.0, 0.0, 0.0, 0.0, 0.0, 0.0, 0.0, 0.0, 0.0, 0.0, 0.0, 0.0, 0.0, 0.0, 0.0, 0.0, 0.0, 0.0, 0.0, 0.0, 0.0, 0.0, 0.0, 0.0, 0.0, 0.0, 0.0, 0.0, 0.0, 0.0, 0.0, 0.0, 0.0, 0.0, 0.0, 0.0, 0.0, 0.0, 0.0, 0.0, 0.0, 0.0, 0.0, 0.0, 0.0, 0.0, 0.0, 0.0, 0.0, 0.0, 0.0, 0.0, 0.0, 0.0, 0.0, 0.0, 0.0, 0.0, 0.0, 0.0, 0.0, 0.0, 0.0, 0.0, 0.0, 0.0, 0.0, 0.0, 0.0, 0.0, 0.0, 0.0, 0.0, 0.0, 0.0, 0.0, 0.0, 0.0, 0.0, 0.0, 0.0, 0.0, 0.0, 0.0, 0.0, 0.0, 0.0, 0.0, 0.0, 0.0, 0.0, 0.0, 0.0, 0.0, 0.0, 0.0, 0.0, 0.0, 0.0, 0.0, 0.0, 0.0, 0.0, 0.0, 0.0, 0.0, 0.0, 0.0, 0.0, 0.0, 0.0, 0.0, 0.0, 0.0, 0.0, 0.0, 0.0, 0.0, 0.0, 0.0, 0.0, 0.0, 0.0, 0.0, 0.0, 0.0, 0.0, 0.0, 0.0, 0.0, 0.0, 0.0, 0.0, 0.0, 0.0, 0.0, 0.0, 0.0, 0.0, 0.0, 0.0, 0.0, 0.0, 0.0, 0.0, 0.0, 0.0, 0.0, 0.0, 0.0, 0.0, 0.0, 0.0, 0.0, 0.0, 0.0, 0.0, 0.0, 0.0, 0.0, 0.0, 0.0, 0.0, 0.0, 0.0, 0.0, 0.0, 0.0, 0.0, 0.0, 0.0, 0.0, 0.0, 0.0, 0.0, 0.0, 0.0, 0.0, 0.0, 0.0, 0.0, 0.0, 0.0, 0.0, 0.0, 0.0, 0.0, 0.0, 0.0, 0.0, 0.0, 0.0, 0.0, 0.0, 0.0, 0.0, 0.0, 0.0, 0.0, 0.0, 0.0, 0.0, 0.0, 0.0, 0.0, 0.0, 0.0, 0.0, 0.0, 0.0, 0.0, 0.0, 0.0, 0.0, 0.0, 0.0, 0.0, 0.0, 0.0, 0.0, 0.0, 0.0, 0.0, 0.0, 0.0, 0.0, 0.0, 0.0, 0.0, 0.0, 0.0, 0.0, 0.0, 0.0, 0.0, 0.0, 0.0, 0.0, 0.0, 0.0, 0.0, 0.0, 0.0, 0.0, 0.0, 0.0, 0.0, 0.0, 0.0, 0.0, 0.0, 0.0, 0.0, 0.0, 0.0, 0.0, 0.0, 0.0, 0.0, 0.0, 0.0, 0.0, 0.0, 0.0, 0.0, 0.0, 0.0, 0.0, 0.0, 0.0, 0.0, 0.0, 0.0, 0.0, 0.0, 0.0, 0.0, 0.0, 0.0, 0.0, 0.0, 0.0, 0.0, 0.0, 0.0, 0.0, 0.0, 0.0, 0.0, 0.0, 0.0, 0.0, 0.0, 0.0, 0.0, 0.0, 0.0, 0.0, 0.0, 0.0, 0.0, 0.0, 0.0, 0.0, 0.0, 0.0, 0.0, 0.0, 0.0, 0.0, 0.0, 0.0, 0.0, 0.0, 0.0, 0.0, 0.0, 0.0, 0.0, 0.0, 0.0, 0.0, 0.0, 0.0, 0.0, 0.0, 0.0, 0.0, 0.0, 0.0, 0.0, 0.0, 0.0, 0.0, 0.0, 0.0, 0.0, 0.0, 0.0, 0.0, 0.0, 0.0, 0.0, 0.0, 0.0, 0.0, 0.0, 0.0, 0.0, 0.0, 0.0, 0.0, 0.0, 0.0, 0.0, 0.0, 0.0, 0.0, 0.0, 0.0, 0.0, 0.0, 0.0, 0.0, 0.0, 0.0, 0.0, 0.0, 0.0, 0.0, 0.0, 0.0, 0.0, 0.0, 0.0, 0.0, 0.0, 0.0, 0.0, 0.0, 0.0, 0.0, 0.0, 0.0, 0.0, 0.0, 0.0, 0.0, 0.0, 0.0, 0.0, 0.0, 0.0, 0.0, 0.0, 0.0, 0.0, 0.0, 0.0, 0.0, 0.0, 0.0, 0.0, 0.0, 0.0, 0.0, 0.0, 0.0, 0.0, 0.0, 0.0, 0.0, 0.0, 0.0, 0.0, 0.0, 0.0, 0.0, 0.0, 0.0, 0.0, 0.0, 0.0, 0.0, 0.0, 0.0, 0.0, 0.0, 0.0, 0.0, 0.0, 0.0, 0.0, 0.0, 0.0, 0.0, 0.0, 0.0, 0.0, 0.0, 0.0, 0.0, 0.0, 0.0, 0.0, 0.0, 0.0, 0.0, 0.0, 0.0, 0.0, 0.0, 0.0, 0.0, 0.0, 0.0, 0.0, 0.0, 0.0, 0.0, 0.0, 0.0, 0.0, 0.0, 0.0, 0.0, 0.0, 0.0, 0.0, 0.0, 0.0, 0.0, 0.0, 0.0, 0.0, 0.0, 0.0, 0.0, 0.0, 0.0, 0.0, 0.0, 0.0, 0.0, 0.0, 0.0, 0.0, 0.0, 0.0, 0.0, 0.0, 0.0, 0.0, 0.0, 0.0, 0.0, 0.0, 0.0, 0.0, 0.0, 0.0, 0.0, 0.0, 0.0, 0.0, 0.0, 0.0, 0.0, 0.0, 0.0, 0.0, 0.0, 0.0, 0.0, 0.0, 0.0, 0.0, 0.0, 0.0, 0.0, 0.0, 0.0, 0.0, 0.0, 0.0, 0.0, 0.0, 0.0, 0.0, 0.0, 0.0, 0.0, 0.0, 0.0, 0.0, 0.0, 0.0, 0.0, 0.0, 0.0, 0.0, 0.0, 0.0, 0.0, 0.0, 0.0, 0.0, 0.0, 0.0, 0.0, 0.0, 0.0, 0.0, 0.0, 0.0, 0.0, 0.0, 0.0, 0.0, 0.0, 0.0, 0.0, 0.0, 0.0, 0.0, 0.0, 0.0, 0.0, 0.0, 0.0, 0.0, 0.0, 0.0, 0.0, 0.0, 0.0, 0.0, 0.0, 0.0, 0.0, 0.0, 0.0, 0.0, 0.0, 0.0, 0.0, 0.0, 0.0, 0.0, 0.0, 0.0, 0.0, 0.0, 0.0, 0.0, 0.0, 0.0, 0.0, 0.0, 0.0, 0.0, 0.0, 0.0, 0.0, 0.0, 0.0, 0.0, 0.0, 0.0, 0.0, 0.0, 0.0, 0.0, 0.0, 0.0, 0.0, 0.0, 0.0, 0.0, 0.0, 0.0, 0.0, 0.0, 0.0, 0.0, 0.0, 0.0, 0.0, 0.0, 0.0, 0.0, 0.0, 0.0, 0.0, 0.0, 0.0, 0.0, 0.0, 0.0, 0.0, 0.0, 0.0, 0.0, 0.0, 0.0, 0.0, 0.0, 0.0, 0.0, 0.0, 0.0, 0.0, 0.0, 0.0, 0.0, 0.0, 0.0, 0.0, 0.0, 0.0, 0.0, 0.0, 0.0, 0.0, 0.0, 0.0, 0.0, 0.0, 0.0, 0.0, 0.0, 0.0, 0.0, 0.0, 0.0, 0.0, 0.0, 0.0, 0.0, 0.0, 0.0, 0.0, 0.0, 0.0, 0.0, 0.0, 0.0, 0.0, 0.0, 0.0, 0.0, 0.0, 0.0, 0.0, 0.0, 0.0, 0.0, 0.0, 0.0, 0.0, 0.0, 0.0, 0.0, 0.0, 0.0, 0.0, 0.0, 0.0, 0.0, 0.0, 0.0, 0.0, 0.0, 0.0, 0.0, 0.0, 0.0, 0.0, 0.0, 0.0, 0.0, 0.0, 0.0, 0.0, 0.0, 0.0, 0.0, 0.0, 0.0, 0.0, 0.0, 0.0, 0.0, 0.0, 0.0, 0.0, 0.0, 0.0, 0.0, 0.0, 0.0, 0.0, 0.0, 0.0, 0.0, 0.0, 0.0, 0.0, 0.0, 0.0, 0.0, 0.0, 0.0, 0.0, 0.0, 0.0, 0.0, 0.0, 0.0, 0.0, 0.0, 0.0, 0.0, 0.0, 0.0, 0.0, 0.0, 0.0, 0.0, 0.0, 0.0, 0.0, 0.0, 0.0, 0.0, 0.0, 0.0, 0.0, 0.0, 0.0, 0.0, 0.0, 0.0, 0.0, 0.0, 0.0, 0.0, 0.0, 0.0, 0.0, 0.0, 0.0, 0.0, 0.0, 0.0, 0.0, 0.0, 0.0, 0.0, 0.0, 0.0, 0.0, 0.0, 0.0, 0.0, 0.0, 0.0, 0.0, 0.0, 0.0, 0.0, 0.0, 0.0, 0.0, 0.0, 0.0, 0.0, 0.0, 0.0, 0.0, 0.0, 0.0, 0.0, 0.0, 0.0, 0.0, 0.0, 0.0, 0.0, 0.0, 0.0, 0.0, 0.0, 0.0, 0.0, 0.0, 0.0, 0.0, 0.0, 0.0, 0.0, 0.0, 0.0, 0.0, 0.0, 0.0, 0.0, 0.0, 0.0, 0.0, 0.0, 0.0, 0.0, 0.0, 0.0, 0.0, 0.0, 0.0, 0.0, 0.0, 0.0, 0.0, 0.0, 0.0, 0.0, 0.0, 0.0, 0.0, 0.0, 0.0, 0.0, 0.0, 0.0, 0.0, 0.0, 0.0, 0.0, 0.0, 0.0, 0.0, 0.0, 0.0, 0.0, 0.0, 0.0, 0.0, 0.0, 0.0, 0.0, 0.0, 0.0, 0.0, 0.0, 0.0, 0.0, 0.0, 0.0, 0.0, 0.0, 0.0, 0.0, 0.0, 0.0, 0.0, 0.0, 0.0, 0.0, 0.0, 0.0, 0.0, 0.0, 0.0, 0.0, 0.0, 0.0, 0.0, 0.0, 0.0, 0.0, 0.0, 0.0, 0.0, 0.0, 0.0, 0.0, 0.0, 0.0, 0.0, 0.0, 0.0, 0.0, 0.0, 0.0, 0.0, 0.0, 0.0, 0.0, 0.0, 0.0, 0.0, 0.0, 0.0, 0.0, 0.0, 0.0, 0.0, 0.0, 0.0, 0.0, 0.0, 0.0, 0.0, 0.0, 0.0, 0.0, 0.0, 0.0, 0.0, 0.0, 0.0, 0.0, 0.0, 0.0, 0.0, 0.0, 0.0, 0.0, 0.0, 0.0, 0.0, 0.0, 0.0, 0.0, 0.0, 0.0, 0.0, 0.0, 0.0, 0.0, 0.0, 0.0, 0.0, 0.0, 0.0, 0.0, 0.0, 0.0, 0.0, 0.0, 0.0, 0.0, 0.0, 0.0, 0.0, 0.0, 0.0, 0.0, 0.0, 0.0, 0.0, 0.0, 0.0, 0.0, 0.0, 0.0, 0.0, 0.0, 0.0, 0.0, 0.0, 0.0, 0.0, 0.0, 0.0, 0.0, 0.0, 0.0, 0.0, 0.0, 0.0, 0.0, 0.0, 0.0, 0.0, 0.0, 0.0, 0.0, 0.0, 0.0, 0.0, 0.0, 0.0, 0.0, 0.0, 0.0, 0.0, 0.0, 0.0, 0.0, 0.0, 0.0, 0.0, 0.0, 0.0, 0.0, 0.0, 0.0, 0.0, 0.0, 0.0, 0.0, 0.0, 0.0, 0.0, 0.0, 0.0, 0.0, 0.0, 0.0, 0.0, 0.0, 0.0, 0.0, 0.0, 0.0, 0.0, 0.0, 0.0, 0.0, 0.0, 0.0, 0.0, 0.0, 0.0, 0.0, 0.0, 0.0, 0.0, 0.0, 0.0, 0.0, 0.0, 0.0, 0.0, 0.0, 0.0, 0.0, 0.0, 0.0, 0.0, 0.0, 0.0, 0.0, 0.0, 0.0, 0.0, 0.0, 0.0, 0.0, 0.0, 0.0, 0.0, 0.0, 0.0, 0.0, 0.0, 0.0, 0.0, 0.0, 0.0, 0.0, 0.0, 0.0, 0.0, 0.0, 0.0, 0.0, 0.0, 0.0, 0.0, 0.0, 0.0, 0.0, 0.0, 0.0, 0.0, 0.0, 0.0, 0.0, 0.0, 0.0, 0.0, 0.0, 0.0, 0.0, 0.0, 0.0, 0.0, 0.0, 0.0, 0.0, 0.0, 0.0, 0.0, 0.0, 0.0, 0.0, 0.0, 0.0, 0.0, 0.0, 0.0, 0.0, 0.0, 0.0, 0.0, 0.0, 0.0, 0.0, 0.0, 0.0, 0.0, 0.0, 0.0, 0.0, 0.0, 0.0, 0.0, 0.0, 0.0, 0.0, 0.0, 0.0, 0.0, 0.0, 0.0, 0.0, 0.0, 0.0, 0.0, 0.0, 0.0, 0.0, 0.0, 0.0, 0.0, 0.0, 0.0, 0.0, 0.0, 0.0, 0.0, 0.0, 0.0, 0.0, 0.0, 0.0, 0.0, 0.0, 0.0, 0.0, 0.0, 0.0, 0.0, 0.0, 0.0, 0.0, 0.0, 0.0, 0.0, 0.0, 0.0, 0.0, 0.0, 0.0, 0.0, 0.0, 0.0, 0.0, 0.0, 0.0, 0.0, 0.0, 0.0, 0.0, 0.0, 0.0, 0.0, 0.0, 0.0, 0.0, 0.0, 0.0, 0.0, 0.0, 0.0, 0.0, 0.0, 0.0, 0.0, 0.0, 0.0, 0.0, 0.0, 0.0, 0.0, 0.0, 0.0, 0.0, 0.0, 0.0, 0.0, 0.0, 0.0, 0.0, 0.0, 0.0, 0.0, 0.0, 0.0, 0.0, 0.0, 0.0, 0.0, 0.0, 0.0, 0.0, 0.0, 0.0, 0.0, 0.0, 0.0, 0.0, 0.0, 0.0, 0.0, 0.0, 0.0, 0.0, 0.0, 0.0, 0.0, 0.0, 0.0, 0.0, 0.0, 0.0, 0.0, 0.0, 0.0, 0.0, 0.0, 0.0, 0.0, 0.0, 0.0, 0.0, 0.0, 0.0, 0.0, 0.0, 0.0, 0.0, 0.0, 0.0, 0.0, 0.0, 0.0, 0.0, 0.0, 0.0, 0.0, 0.0, 0.0, 0.0, 0.0, 0.0, 0.0, 0.0, 0.0, 0.0, 0.0, 0.0, 0.0, 0.0, 0.0, 0.0, 0.0, 0.0, 0.0, 0.0, 0.0, 0.0, 0.0, 0.0, 0.0, 0.0, 0.0, 0.0, 0.0, 0.0, 0.0, 0.0, 0.0, 0.0, 0.0, 0.0, 0.0, 0.0, 0.0, 0.0, 0.0, 0.0, 0.0, 0.0, 0.0, 0.0, 0.0, 0.0, 0.0, 0.0, 0.0, 0.0, 0.0, 0.0, 0.0, 0.0, 0.0, 0.0, 0.0, 0.0, 0.0, 0.0, 0.0, 0.0, 0.0, 0.0, 0.0, 0.0, 0.0, 0.0, 0.0, 0.0, 0.0, 0.0, 0.0, 0.0, 0.0, 0.0, 0.0, 0.0, 0.0, 0.0, 0.0, 0.0, 0.0, 0.0, 0.0, 0.0, 0.0, 0.0, 0.0, 0.0, 0.0, 0.0, 0.0, 0.0, 0.0, 0.0, 0.0, 0.0, 0.0, 0.0, 0.0, 0.0, 0.0, 0.0, 0.0, 0.0, 0.0, 0.0, 0.0, 0.0, 0.0, 0.0, 0.0, 0.0, 0.0, 0.0, 0.0, 0.0, 0.0, 0.0, 0.0, 0.0, 0.0, 0.0, 0.0, 0.0, 0.0, 0.0, 0.0, 0.0, 0.0, 0.0, 0.0, 0.0, 0.0, 0.0, 0.0, 0.0, 0.0, 0.0, 0.0, 0.0, 0.0, 0.0, 0.0, 0.0, 0.0, 0.0, 0.0, 0.0, 0.0, 0.0, 0.0, 0.0, 0.0, 0.0, 0.0, 0.0, 0.0, 0.0, 0.0, 0.0, 0.0, 0.0, 0.0, 0.0, 0.0, 0.0, 0.0, 0.0, 0.0, 0.0, 0.0, 0.0, 0.0, 0.0, 0.0, 0.0, 0.0, 0.0, 0.0, 0.0, 0.0, 0.0, 0.0, 0.0, 0.0, 0.0, 0.0, 0.0, 0.0, 0.0, 0.0, 0.0, 0.0, 0.0, 0.0, 0.0, 0.0, 0.0, 0.0, 0.0, 0.0, 0.0, 0.0, 0.0, 0.0, 0.0, 0.0, 0.0, 0.0, 0.0, 0.0, 0.0, 0.0, 0.0, 0.0, 0.0, 0.0, 0.0, 0.0, 0.0, 0.0, 0.0, 0.0, 0.0, 0.0, 0.0, 0.0, 0.0, 0.0, 0.0, 0.0, 0.0, 0.0, 0.0, 0.0, 0.0, 0.0, 0.0, 0.0, 0.0, 0.0, 0.0, 0.0, 0.0, 0.0, 0.0, 0.0, 0.0, 0.0, 0.0, 0.0, 0.0, 0.0, 0.0, 0.0, 0.0, 0.0, 0.0, 0.0, 0.0, 0.0, 0.0, 0.0, 0.0, 0.0, 0.0, 0.0, 0.0, 0.0, 0.0, 0.0, 0.0, 0.0, 0.0, 0.0, 0.0, 0.0, 0.0, 0.0, 0.0, 0.0, 0.0, 0.0, 0.0, 0.0, 0.0, 0.0, 0.0, 0.0, 0.0, 0.0, 0.0, 0.0, 0.0, 0.0, 0.0, 0.0, 0.0, 0.0, 0.0, 0.0, 0.0, 0.0, 0.0, 0.0, 0.0, 0.0, 0.0, 0.0, 0.0, 0.0, 0.0, 0.0, 0.0, 0.0, 0.0, 0.0, 0.0, 0.0, 0.0, 0.0, 0.0, 0.0, 0.0, 0.0, 0.0, 0.0, 0.0, 0.0, 0.0, 0.0, 0.0, 0.0, 0.0, 0.0, 0.0, 0.0, 0.0, 0.0, 0.0, 0.0, 0.0, 0.0, 0.0, 0.0, 0.0, 0.0, 0.0, 0.0, 0.0, 0.0, 0.0, 0.0, 0.0, 0.0, 0.0, 0.0, 0.0, 0.0, 0.0, 0.0, 0.0, 0.0, 0.0, 0.0, 0.0, 0.0, 0.0, 0.0, 0.0, 0.0, 0.0, 0.0, 0.0, 0.0, 0.0, 0.0, 0.0, 0.0, 0.0, 0.0, 0.0, 0.0, 0.0, 0.0, 0.0, 0.0, 0.0, 0.0, 0.0, 0.0, 0.0, 0.0, 0.0, 0.0, 0.0, 0.0, 0.0, 0.0, 0.0, 0.0, 0.0, 0.0, 0.0, 0.0, 0.0, 0.0, 0.0, 0.0, 0.0, 0.0, 0.0, 0.0, 0.0, 0.0, 0.0, 0.0, 0.0, 0.0, 0.0, 0.0, 0.0, 0.0, 0.0, 0.0, 0.0, 0.0, 0.0, 0.0, 0.0, 0.0, 0.0, 0.0, 0.0, 0.0, 0.0, 0.0, 0.0, 0.0, 0.0, 0.0, 0.0, 0.0, 0.0, 0.0, 0.0, 0.0, 0.0, 0.0, 0.0, 0.0, 0.0, 0.0, 0.0, 0.0, 0.0, 0.0, 0.0, 0.0, 0.0, 0.0, 0.0, 0.0, 0.0, 0.0, 0.0, 0.0, 0.0, 0.0, 0.0, 0.0, 0.0, 0.0, 0.0, 0.0, 0.0, 0.0, 0.0, 0.0, 0.0, 0.0, 0.0, 0.0, 0.0, 0.0, 0.0, 0.0, 0.0, 0.0, 0.0, 0.0, 0.0, 0.0, 0.0, 0.0, 0.0, 0.0, 0.0, 0.0, 0.0, 0.0, 0.0, 0.0, 0.0, 0.0, 0.0, 0.0, 0.0, 0.0, 0.0, 0.0, 0.0, 0.0, 0.0, 0.0, 0.0, 0.0, 0.0, 0.0, 0.0, 0.0, 0.0, 0.0, 0.0, 0.0, 0.0, 0.0, 0.0, 0.0, 0.0, 0.0, 0.0, 0.0, 0.0, 0.0, 0.0, 0.0, 0.0, 0.0, 0.0, 0.0, 0.0, 0.0, 0.0, 0.0, 0.0, 0.0, 0.0, 0.0, 0.0, 0.0, 0.0, 0.0, 0.0, 0.0, 0.0, 0.0, 0.0, 0.0, 0.0, 0.0, 0.0, 0.0, 0.0, 0.0, 0.0, 0.0, 0.0, 0.0, 0.0, 0.0, 0.0, 0.0, 0.0, 0.0, 0.0, 0.0, 0.0, 0.0, 0.0, 0.0, 0.0, 0.0, 0.0, 0.0, 0.0, 0.0, 0.0, 0.0, 0.0, 0.0, 0.0, 0.0, 0.0, 0.0, 0.0, 0.0, 0.0, 0.0, 0.0, 0.0, 0.0, 0.0, 0.0, 0.0, 0.0, 0.0, 0.0, 0.0, 0.0, 0.0, 0.0, 0.0, 0.0, 0.0, 0.0, 0.0, 0.0, 0.0, 0.0, 0.0, 0.0, 0.0, 0.0, 0.0, 0.0, 0.0, 0.0, 0.0, 1.0, 0.5, 1.0, 1.0, 0.9688, 1.0, 0.9688, 0.5, 0.9688, 0.5, 0.9688, 1.0, 0.9375, 1.0, 0.9375, 0.5, 0.9375, 0.5, 0.9375, 1.0, 0.9062, 1.0, 0.9062, 0.5, 0.9062, 0.5, 0.9062, 1.0, 0.875, 1.0, 0.875, 0.5, 0.875, 0.5, 0.875, 1.0, 0.8438, 1.0, 0.8438, 0.5, 0.8438, 0.5, 0.8438, 1.0, 0.8125, 1.0, 0.8125, 0.5, 0.8125, 0.5, 0.8125, 1.0, 0.7812, 1.0, 0.7812, 0.5, 0.7812, 0.5, 0.7812, 1.0, 0.75, 1.0, 0.75, 0.5, 0.75, 0.5, 0.75, 1.0, 0.7188, 1.0, 0.7188, 0.5, 0.7188, 0.5, 0.7188, 1.0, 0.6875, 1.0, 0.6875, 0.5, 0.6875, 0.5, 0.6875, 1.0, 0.6562, 1.0, 0.6562, 0.5, 0.6562, 0.5, 0.6562, 1.0, 0.625, 1.0, 0.625, 0.5, 0.625, 0.5, 0.625, 1.0, 0.5938, 1.0, 0.5938, 0.5, 0.5938, 0.5, 0.5938, 1.0, 0.5625, 1.0, 0.5625, 0.5, 0.5625, 0.5, 0.5625, 1.0, 0.5312, 1.0, 0.5312, 0.5, 0.5312, 0.5, 0.5312, 1.0, 0.5, 1.0, 0.5, 0.5, 0.5, 0.5, 0.5, 1.0, 0.4688, 1.0, 0.4688, 0.5, 0.4688, 0.5, 0.4688, 1.0, 0.4375, 1.0, 0.4375, 0.5, 0.4375, 0.5, 0.4375, 1.0, 0.4062, 1.0, 0.4062, 0.5, 0.4062, 0.5, 0.4062, 1.0, 0.375, 1.0, 0.375, 0.5, 0.375, 0.5, 0.375, 1.0, 0.3438, 1.0, 0.3438, 0.5, 0.3438, 0.5, 0.3438, 1.0, 0.3125, 1.0, 0.3125, 0.5, 0.3125, 0.5, 0.3125, 1.0, 0.2812, 1.0, 0.2812, 0.5, 0.2812, 0.5, 0.2812, 1.0, 0.25, 1.0, 0.25, 0.5, 0.25, 0.5, 0.25, 1.0, 0.2188, 1.0, 0.2188, 0.5, 0.2188, 0.5, 0.2188, 1.0, 0.1875, 1.0, 0.1875, 0.5, 0.1875, 0.5, 0.1875, 1.0, 0.1562, 1.0, 0.1562, 0.5, 0.1562, 0.5, 0.1562, 1.0, 0.125, 1.0, 0.125, 0.5, 0.125, 0.5, 0.125, 1.0, 0.09375, 1.0, 0.09375, 0.5, 0.09375, 0.5, 0.09375, 1.0, 0.0625, 1.0, 0.0625, 0.5, 0.2179, 0.4112, 0.1871, 0.4018, 0.6871, 0.4018, 0.7179, 0.4112, 0.0625, 0.5, 0.0625, 1.0, 0.03125, 1.0, 0.03125, 0.5, 0.03125, 0.5, 0.03125, 1.0, 0.0, 1.0, 0.0, 0.5, 0.25, 0.4143, 0.2179, 0.4112, 0.7179, 0.4112, 0.75, 0.4143, 0.7821, 0.4112, 0.75, 0.4143, 0.75, 0.49, 0.7968, 0.4854, 0.25, 0.4143, 0.2821, 0.4112, 0.2968, 0.4854, 0.25, 0.49, 0.8129, 0.4018, 0.7821, 0.4112, 0.7968, 0.4854, 0.8418, 0.4717, 0.2821, 0.4112, 0.3129, 0.4018, 0.3418, 0.4717, 0.2968, 0.4854, 0.8413, 0.3866, 0.8129, 0.4018, 0.8418, 0.4717, 0.8833, 0.4496, 0.3129, 0.4018, 0.3413, 0.3866, 0.3833, 0.4496, 0.3418, 0.4717, 0.8662, 0.3662, 0.8413, 0.3866, 0.8833, 0.4496, 0.9197, 0.4197, 0.3413, 0.3866, 0.3662, 0.3662, 0.4197, 0.4197, 0.3833, 0.4496, 0.8866, 0.3413, 0.8662, 0.3662, 0.9197, 0.4197, 0.9496, 0.3833, 0.3662, 0.3662, 0.3866, 0.3413, 0.4496, 0.3833, 0.4197, 0.4197, 0.9018, 0.3129, 0.8866, 0.3413, 0.9496, 0.3833, 0.9717, 0.3418, 0.3866, 0.3413, 0.4018, 0.3129, 0.4717, 0.3418, 0.4496, 0.3833, 0.9112, 0.2821, 0.9018, 0.3129, 0.9717, 0.3418, 0.9854, 0.2968, 0.4018, 0.3129, 0.4112, 0.2821, 0.4854, 0.2968, 0.4717, 0.3418, 0.9143, 0.25, 0.9112, 0.2821, 0.9854, 0.2968, 0.99, 0.25, 0.4112, 0.2821, 0.4143, 0.25, 0.49, 0.25, 0.4854, 0.2968, 0.9112, 0.2179, 0.9143, 0.25, 0.99, 0.25, 0.9854, 0.2032, 0.4143, 0.25, 0.4112, 0.2179, 0.4854, 0.2032, 0.49, 0.25, 0.9018, 0.1871, 0.9112, 0.2179, 0.9854, 0.2032, 0.9717, 0.1582, 0.4112, 0.2179, 0.4018, 0.1871, 0.4717, 0.1582, 0.4854, 0.2032, 0.8866, 0.1587, 0.9018, 0.1871, 0.9717, 0.1582, 0.9496, 0.1167, 0.4018, 0.1871, 0.3866, 0.1587, 0.4496, 0.1167, 0.4717, 0.1582, 0.8662, 0.1338, 0.8866, 0.1587, 0.9496, 0.1167, 0.9197, 0.08029, 0.3866, 0.1587, 0.3662, 0.1338, 0.4197, 0.08029, 0.4496, 0.1167, 0.8413, 0.1134, 0.8662, 0.1338, 0.9197, 0.08029, 0.8833, 0.05045, 0.3662, 0.1338, 0.3413, 0.1134, 0.3833, 0.05045, 0.4197, 0.08029, 0.8129, 0.09819, 0.8413, 0.1134, 0.8833, 0.05045, 0.8418, 0.02827, 0.3413, 0.1134, 0.3129, 0.09819, 0.3418, 0.02827, 0.3833, 0.05045, 0.7821, 0.08884, 0.8129, 0.09819, 0.8418, 0.02827, 0.7968, 0.01461, 0.3129, 0.09819, 0.2821, 0.08884, 0.2968, 0.01461, 0.3418, 0.02827, 0.75, 0.08568, 0.7821, 0.08884, 0.7968, 0.01461, 0.75, 0.01, 0.2821, 0.08884, 0.25, 0.08568, 0.25, 0.01, 0.2968, 0.01461, 0.7179, 0.08884, 0.75, 0.08568, 0.75, 0.01, 0.7032, 0.01461, 0.25, 0.08568, 0.2179, 0.08884, 0.2032, 0.01461, 0.25, 0.01, 0.6871, 0.09819, 0.7179, 0.08884, 0.7032, 0.01461, 0.6582, 0.02827, 0.2179, 0.08884, 0.1871, 0.09819, 0.1582, 0.02827, 0.2032, 0.01461, 0.6587, 0.1134, 0.6871, 0.09819, 0.6582, 0.02827, 0.6167, 0.05045, 0.1871, 0.09819, 0.1587, 0.1134, 0.1167, 0.05045, 0.1582, 0.02827, 0.6338, 0.1338, 0.6587, 0.1134, 0.6167, 0.05045, 0.5803, 0.08029, 0.1587, 0.1134, 0.1338, 0.1338, 0.08029, 0.08029, 0.1167, 0.05045, 0.6134, 0.1587, 0.6338, 0.1338, 0.5803, 0.08029, 0.5504, 0.1167, 0.1338, 0.1338, 0.1134, 0.1587, 0.05045, 0.1167, 0.08029, 0.08029, 0.5982, 0.1871, 0.6134, 0.1587, 0.5504, 0.1167, 0.5283, 0.1582, 0.1134, 0.1587, 0.09819, 0.1871, 0.02827, 0.1582, 0.05045, 0.1167, 0.5888, 0.2179, 0.5982, 0.1871, 0.5283, 0.1582, 0.5146, 0.2032, 0.09819, 0.1871, 0.08884, 0.2179, 0.01461, 0.2032, 0.02827, 0.1582, 0.5857, 0.25, 0.5888, 0.2179, 0.5146, 0.2032, 0.51, 0.25, 0.08884, 0.2179, 0.08568, 0.25, 0.01, 0.25, 0.01461, 0.2032, 0.5888, 0.2821, 0.5857, 0.25, 0.51, 0.25, 0.5146, 0.2968, 0.08568, 0.25, 0.08884, 0.2821, 0.01461, 0.2968, 0.01, 0.25, 0.5982, 0.3129, 0.5888, 0.2821, 0.5146, 0.2968, 0.5283, 0.3418, 0.08884, 0.2821, 0.09819, 0.3129, 0.02827, 0.3418, 0.01461, 0.2968, 0.6134, 0.3413, 0.5982, 0.3129, 0.5283, 0.3418, 0.5504, 0.3833, 0.09819, 0.3129, 0.1134, 0.3413, 0.05045, 0.3833, 0.02827, 0.3418, 0.6338, 0.3662, 0.6134, 0.3413, 0.5504, 0.3833, 0.5803, 0.4197, 0.1134, 0.3413, 0.1338, 0.3662, 0.08029, 0.4197, 0.05045, 0.3833, 0.6587, 0.3866, 0.6338, 0.3662, 0.5803, 0.4197, 0.6167, 0.4496, 0.1338, 0.3662, 0.1587, 0.3866, 0.1167, 0.4496, 0.08029, 0.4197, 0.6871, 0.4018, 0.6587, 0.3866, 0.6167, 0.4496, 0.6582, 0.4717, 0.1587, 0.3866, 0.1871, 0.4018, 0.1582, 0.4717, 0.1167, 0.4496, 0.7179, 0.4112, 0.6871, 0.4018, 0.6582, 0.4717, 0.7032, 0.4854, 0.1871, 0.4018, 0.2179, 0.4112, 0.2032, 0.4854, 0.1582, 0.4717, 0.75, 0.4143, 0.7179, 0.4112, 0.7032, 0.4854, 0.75, 0.49, 0.2179, 0.4112, 0.25, 0.4143, 0.25, 0.49, 0.2032, 0.4854, 0.1871, 0.4018, 0.1587, 0.3866, 0.6587, 0.3866, 0.6871, 0.4018, 0.1587, 0.3866, 0.1338, 0.3662, 0.6338, 0.3662, 0.6587, 0.3866, 0.1338, 0.3662, 0.1134, 0.3413, 0.6134, 0.3413, 0.6338, 0.3662, 0.1134, 0.3413, 0.09819, 0.3129, 0.5982, 0.3129, 0.6134, 0.3413, 0.09819, 0.3129, 0.08884, 0.2821, 0.5888, 0.2821, 0.5982, 0.3129, 0.08884, 0.2821, 0.08568, 0.25, 0.5857, 0.25, 0.5888, 0.2821, 0.08568, 0.25, 0.08884, 0.2179, 0.5888, 0.2179, 0.5857, 0.25, 0.08884, 0.2179, 0.09819, 0.1871, 0.5982, 0.1871, 0.5888, 0.2179, 0.09819, 0.1871, 0.1134, 0.1587, 0.6134, 0.1587, 0.5982, 0.1871, 0.1134, 0.1587, 0.1338, 0.1338, 0.6338, 0.1338, 0.6134, 0.1587, 0.1338, 0.1338, 0.1587, 0.1134, 0.6587, 0.1134, 0.6338, 0.1338, 0.1587, 0.1134, 0.1871, 0.09819, 0.6871, 0.09819, 0.6587, 0.1134, 0.1871, 0.09819, 0.2179, 0.08884, 0.7179, 0.08884, 0.6871, 0.09819, 0.2179, 0.08884, 0.25, 0.08568, 0.75, 0.08568, 0.7179, 0.08884, 0.25, 0.08568, 0.2821, 0.08884, 0.7821, 0.08884, 0.75, 0.08568, 0.2821, 0.08884, 0.3129, 0.09819, 0.8129, 0.09819, 0.7821, 0.08884, 0.3129, 0.09819, 0.3413, 0.1134, 0.8413, 0.1134, 0.8129, 0.09819, 0.3413, 0.1134, 0.3662, 0.1338, 0.8662, 0.1338, 0.8413, 0.1134, 0.3662, 0.1338, 0.3866, 0.1587, 0.8866, 0.1587, 0.8662, 0.1338, 0.3866, 0.1587, 0.4018, 0.1871, 0.9018, 0.1871, 0.8866, 0.1587, 0.4018, 0.1871, 0.4112, 0.2179, 0.9112, 0.2179, 0.9018, 0.1871, 0.4112, 0.2179, 0.4143, 0.25, 0.9143, 0.25, 0.9112, 0.2179, 0.4143, 0.25, 0.4112, 0.2821, 0.9112, 0.2821, 0.9143, 0.25, 0.4112, 0.2821, 0.4018, 0.3129, 0.9018, 0.3129, 0.9112, 0.2821, 0.4018, 0.3129, 0.3866, 0.3413, 0.8866, 0.3413, 0.9018, 0.3129, 0.3866, 0.3413, 0.3662, 0.3662, 0.8662, 0.3662, 0.8866, 0.3413, 0.3662, 0.3662, 0.3413, 0.3866, 0.8413, 0.3866, 0.8662, 0.3662, 0.3413, 0.3866, 0.3129, 0.4018, 0.8129, 0.4018, 0.8413, 0.3866, 0.3129, 0.4018, 0.2821, 0.4112, 0.7821, 0.4112, 0.8129, 0.4018, 0.2821, 0.4112, 0.25, 0.4143, 0.75, 0.4143, 0.7821, 0.4112, 1.0, 0.5, 1.0, 1.0, 0.9688, 1.0, 0.9688, 0.5, 0.9688, 0.5, 0.9688, 1.0, 0.9375, 1.0, 0.9375, 0.5, 0.9375, 0.5, 0.9375, 1.0, 0.9062, 1.0, 0.9062, 0.5, 0.9062, 0.5, 0.9062, 1.0, 0.875, 1.0, 0.875, 0.5, 0.875, 0.5, 0.875, 1.0, 0.8438, 1.0, 0.8438, 0.5, 0.8438, 0.5, 0.8438, 1.0, 0.8125, 1.0, 0.8125, 0.5, 0.8125, 0.5, 0.8125, 1.0, 0.7812, 1.0, 0.7812, 0.5, 0.7812, 0.5, 0.7812, 1.0, 0.75, 1.0, 0.75, 0.5, 0.75, 0.5, 0.75, 1.0, 0.7188, 1.0, 0.7188, 0.5, 0.7188, 0.5, 0.7188, 1.0, 0.6875, 1.0, 0.6875, 0.5, 0.6875, 0.5, 0.6875, 1.0, 0.6562, 1.0, 0.6562, 0.5, 0.6562, 0.5, 0.6562, 1.0, 0.625, 1.0, 0.625, 0.5, 0.625, 0.5, 0.625, 1.0, 0.5938, 1.0, 0.5938, 0.5, 0.5938, 0.5, 0.5938, 1.0, 0.5625, 1.0, 0.5625, 0.5, 0.5625, 0.5, 0.5625, 1.0, 0.5312, 1.0, 0.5312, 0.5, 0.5312, 0.5, 0.5312, 1.0, 0.5, 1.0, 0.5, 0.5, 0.5, 0.5, 0.5, 1.0, 0.4688, 1.0, 0.4688, 0.5, 0.4688, 0.5, 0.4688, 1.0, 0.4375, 1.0, 0.4375, 0.5, 0.4375, 0.5, 0.4375, 1.0, 0.4062, 1.0, 0.4062, 0.5, 0.4062, 0.5, 0.4062, 1.0, 0.375, 1.0, 0.375, 0.5, 0.375, 0.5, 0.375, 1.0, 0.3438, 1.0, 0.3438, 0.5, 0.3438, 0.5, 0.3438, 1.0, 0.3125, 1.0, 0.3125, 0.5, 0.3125, 0.5, 0.3125, 1.0, 0.2812, 1.0, 0.2812, 0.5, 0.2812, 0.5, 0.2812, 1.0, 0.25, 1.0, 0.25, 0.5, 0.25, 0.5, 0.25, 1.0, 0.2188, 1.0, 0.2188, 0.5, 0.2188, 0.5, 0.2188, 1.0, 0.1875, 1.0, 0.1875, 0.5, 0.1875, 0.5, 0.1875, 1.0, 0.1562, 1.0, 0.1562, 0.5, 0.1562, 0.5, 0.1562, 1.0, 0.125, 1.0, 0.125, 0.5, 0.125, 0.5, 0.125, 1.0, 0.09375, 1.0, 0.09375, 0.5, 0.09375, 0.5, 0.09375, 1.0, 0.0625, 1.0, 0.0625, 0.5, 0.2968, 0.4854, 0.25, 0.49, 0.2032, 0.4854, 0.1582, 0.4717, 0.1167, 0.4496, 0.08029, 0.4197, 0.05045, 0.3833, 0.02827, 0.3418, 0.01461, 0.2968, 0.01, 0.25, 0.01461, 0.2032, 0.02827, 0.1582, 0.05045, 0.1167, 0.08029, 0.08029, 0.1167, 0.05045, 0.1582, 0.02827, 0.2032, 0.01461, 0.25, 0.01, 0.2968, 0.01461, 0.3418, 0.02827, 0.3833, 0.05045, 0.4197, 0.08029, 0.4496, 0.1167, 0.4717, 0.1582, 0.4854, 0.2032, 0.49, 0.25, 0.4854, 0.2968, 0.4717, 0.3418, 0.4496, 0.3833, 0.4197, 0.4197, 0.3833, 0.4496, 0.3418, 0.4717, 0.0625, 0.5, 0.0625, 1.0, 0.03125, 1.0, 0.03125, 0.5, 0.03125, 0.5, 0.03125, 1.0, 0.0, 1.0, 0.0, 0.5, 0.75, 0.49, 0.7968, 0.4854, 0.8418, 0.4717, 0.8833, 0.4496, 0.9197, 0.4197, 0.9496, 0.3833, 0.9717, 0.3418, 0.9854, 0.2968, 0.99, 0.25, 0.9854, 0.2032, 0.9717, 0.1582, 0.9496, 0.1167, 0.9197, 0.08029, 0.8833, 0.05045, 0.8418, 0.02827, 0.7968, 0.01461, 0.75, 0.01, 0.7032, 0.01461, 0.6582, 0.02827, 0.6167, 0.05045, 0.5803, 0.08029, 0.5504, 0.1167, 0.5283, 0.1582, 0.5146, 0.2032, 0.51, 0.25, 0.5146, 0.2968, 0.5283, 0.3418, 0.5504, 0.3833, 0.5803, 0.4197, 0.6167, 0.4496, 0.6582, 0.4717, 0.7032, 0.4854])
me_circle.materials.append(mat_main)
me_circle.materials.append(mat_scissorcolor)
me_circle.materials.append(mat_main_001)
me_circle.update()

# ---- objects
ob_0camera = bpy.data.objects.new('0camera', cam_camera_001)
ob_maincolor = bpy.data.objects.new('mainColor', me_circle)

# ---- transforms, parenting, visibility, modifiers, constraints
ob_0camera.location = (5.791, -0.4059, 1.5)
ob_0camera.rotation_euler = (1.472, 0.0701, 1.49)
ob_maincolor.location = (0.0, -0.2, 0.2)
ob_maincolor.rotation_euler = (-0.0, 1.571, 0.0)
ob_maincolor.scale = (0.21, 0.21, 0.21)

# ---- collection membership
scene.collection.objects.link(ob_0camera)
scene.collection.objects.link(ob_maincolor)

# ---- scene / render settings (as saved in the file)
scene.camera = ob_0camera
scene.frame_start = 1; scene.frame_end = 250; scene.frame_set(1)
scene.render.engine = 'BLENDER_EEVEE_NEXT'
scene.cycles.sampling_pattern = 'TABULATED_SOBOL'
scene.view_settings.view_transform = 'Filmic'
bpy.context.view_layer.update()

# ---- added for rendering (the .blend has no usable light): sun
light_auto_sun = bpy.data.lights.new('AutoSun', 'SUN')
light_auto_sun.energy = 3.0
light_auto_sun.angle = 0.0523599
ob_auto_sun = bpy.data.objects.new('AutoSun', light_auto_sun)
scene.collection.objects.link(ob_auto_sun)
ob_auto_sun.rotation_euler = (0.872665, 0.174533, 0.523599)
bpy.context.view_layer.update()
